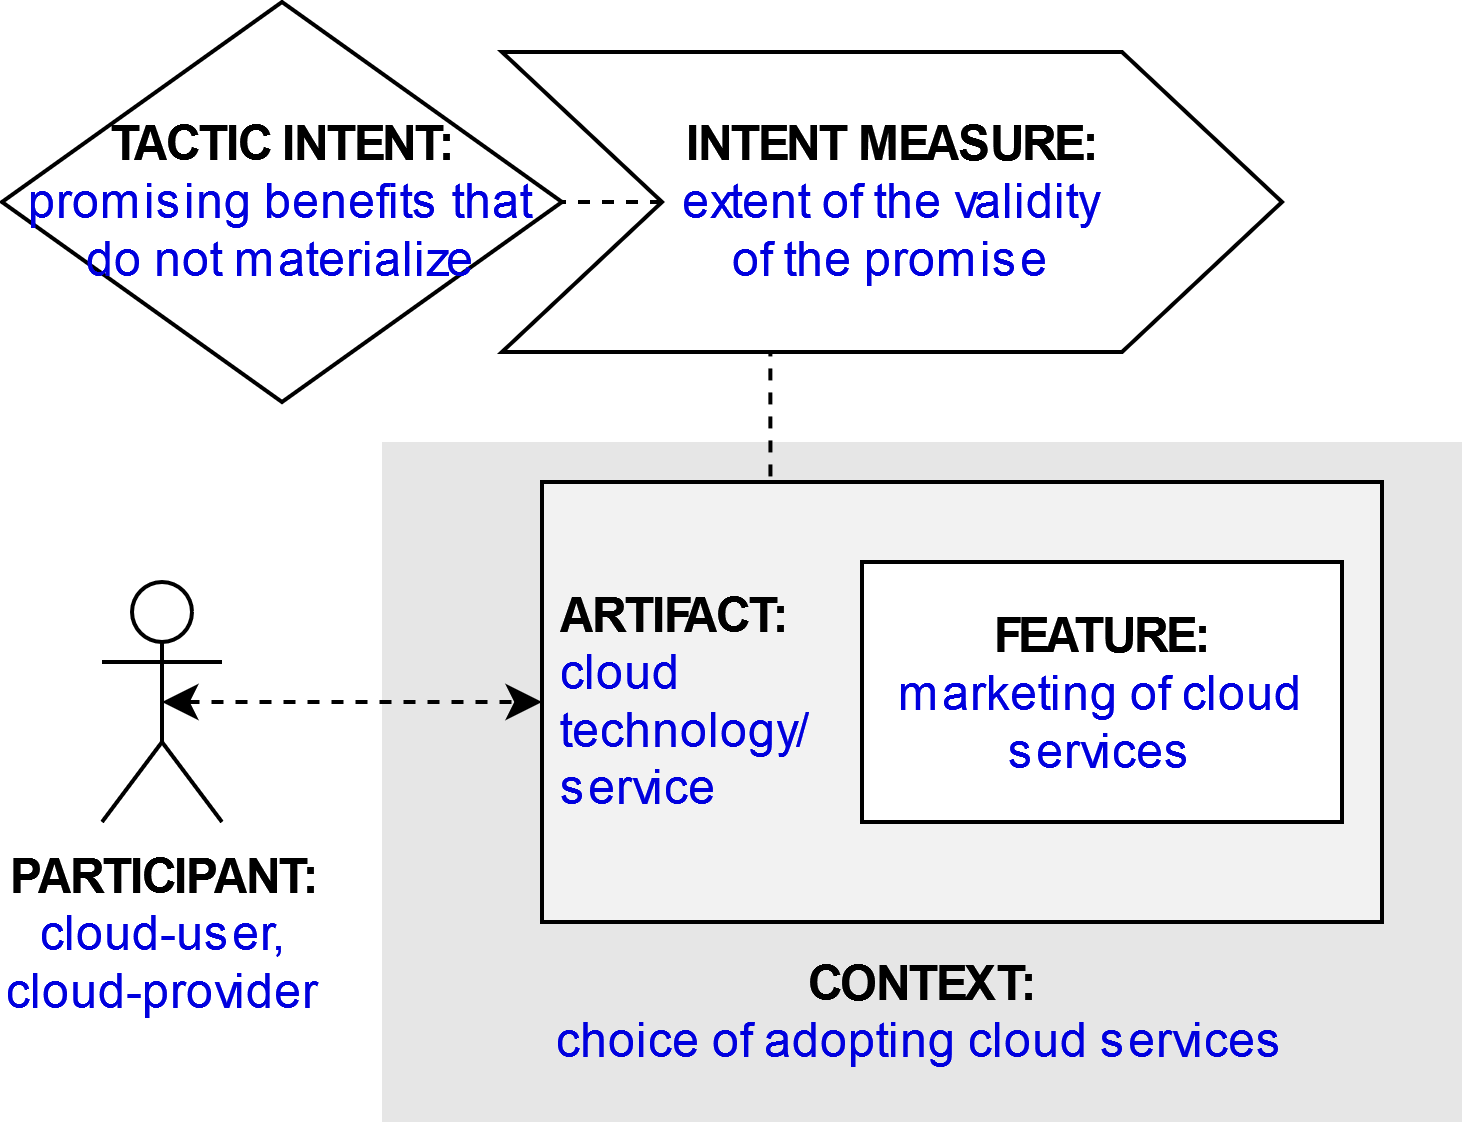

The diagram above was exported from draw.io. Its source (the exported page's mxGraphModel, read from the mxfile embedded in the PNG):
<mxGraphModel dx="1422" dy="831" grid="1" gridSize="10" guides="1" tooltips="1" connect="1" arrows="1" fold="1" page="1" pageScale="1" pageWidth="827" pageHeight="1169" math="0" shadow="0">
  <root>
    <mxCell id="g6xjUwb1L_4xmi_dHNkK-0" />
    <mxCell id="g6xjUwb1L_4xmi_dHNkK-1" parent="g6xjUwb1L_4xmi_dHNkK-0" />
    <mxCell id="g6xjUwb1L_4xmi_dHNkK-2" value="&lt;b&gt;PARTICIPANT:&lt;/b&gt;&lt;br&gt;&lt;div&gt;&lt;font color=&quot;#0000de&quot;&gt;cloud-user,&lt;/font&gt;&lt;/div&gt;&lt;div&gt;&lt;font color=&quot;#0000de&quot;&gt;cloud-provider&lt;/font&gt;&lt;/div&gt;" style="shape=umlActor;verticalLabelPosition=bottom;verticalAlign=top;html=1;outlineConnect=0;" parent="g6xjUwb1L_4xmi_dHNkK-1" vertex="1">
      <mxGeometry x="185" y="225" width="30" height="60" as="geometry" />
    </mxCell>
    <mxCell id="g6xjUwb1L_4xmi_dHNkK-3" value="&lt;br&gt;&lt;br&gt;&lt;br&gt;&lt;br&gt;&lt;br&gt;&lt;br&gt;&lt;br&gt;&lt;br&gt;&lt;b&gt;&lt;font color=&quot;#000000&quot;&gt;CONTEXT:&lt;/font&gt;&lt;/b&gt;&lt;br&gt;choice of adopting cloud services" style="rounded=0;whiteSpace=wrap;html=1;fontColor=#0000DE;fillColor=#E6E6E6;strokeColor=none;" parent="g6xjUwb1L_4xmi_dHNkK-1" vertex="1">
      <mxGeometry x="255" y="190" width="270" height="170" as="geometry" />
    </mxCell>
    <mxCell id="g6xjUwb1L_4xmi_dHNkK-4" style="edgeStyle=orthogonalEdgeStyle;rounded=0;orthogonalLoop=1;jettySize=auto;html=1;exitX=0.25;exitY=0;exitDx=0;exitDy=0;entryX=0.344;entryY=0.988;entryDx=0;entryDy=0;entryPerimeter=0;endArrow=none;endFill=0;dashed=1;" parent="g6xjUwb1L_4xmi_dHNkK-1" source="g6xjUwb1L_4xmi_dHNkK-5" target="g6xjUwb1L_4xmi_dHNkK-10" edge="1">
      <mxGeometry relative="1" as="geometry" />
    </mxCell>
    <mxCell id="g6xjUwb1L_4xmi_dHNkK-5" value="&lt;b&gt;&lt;font color=&quot;#000000&quot;&gt;&amp;nbsp;ARTIFACT:&lt;/font&gt;&lt;/b&gt;&lt;br&gt;&lt;div&gt;&amp;nbsp;cloud &lt;br&gt;&lt;/div&gt;&lt;div&gt;&amp;nbsp;technology/&lt;/div&gt;&lt;div&gt;&amp;nbsp;service&lt;/div&gt;" style="rounded=0;whiteSpace=wrap;html=1;fontColor=#0000DE;fillColor=#F2F2F2;align=left;" parent="g6xjUwb1L_4xmi_dHNkK-1" vertex="1">
      <mxGeometry x="295" y="200" width="210" height="110" as="geometry" />
    </mxCell>
    <mxCell id="g6xjUwb1L_4xmi_dHNkK-6" style="edgeStyle=orthogonalEdgeStyle;rounded=0;orthogonalLoop=1;jettySize=auto;html=1;exitX=0.5;exitY=0.5;exitDx=0;exitDy=0;exitPerimeter=0;entryX=0;entryY=0.5;entryDx=0;entryDy=0;fontColor=#0000DE;startArrow=classic;startFill=1;dashed=1;" parent="g6xjUwb1L_4xmi_dHNkK-1" source="g6xjUwb1L_4xmi_dHNkK-2" target="g6xjUwb1L_4xmi_dHNkK-5" edge="1">
      <mxGeometry relative="1" as="geometry" />
    </mxCell>
    <mxCell id="g6xjUwb1L_4xmi_dHNkK-7" value="&lt;b&gt;FEATURE:&lt;/b&gt;&lt;br&gt;&lt;font color=&quot;#0000de&quot;&gt;marketing of cloud services&lt;/font&gt;" style="rounded=0;whiteSpace=wrap;html=1;fontColor=#000000;fillColor=#FFFFFF;" parent="g6xjUwb1L_4xmi_dHNkK-1" vertex="1">
      <mxGeometry x="375" y="220" width="120" height="65" as="geometry" />
    </mxCell>
    <mxCell id="g6xjUwb1L_4xmi_dHNkK-8" value="&lt;b&gt;&lt;font color=&quot;#000000&quot;&gt;TACTIC INTENT:&lt;/font&gt;&lt;/b&gt;&lt;br&gt;promising benefits that do not materialize" style="rhombus;whiteSpace=wrap;html=1;fontColor=#0000DE;fillColor=#FFFFFF;" parent="g6xjUwb1L_4xmi_dHNkK-1" vertex="1">
      <mxGeometry x="160" y="80" width="140" height="100" as="geometry" />
    </mxCell>
    <mxCell id="g6xjUwb1L_4xmi_dHNkK-9" style="edgeStyle=orthogonalEdgeStyle;rounded=0;orthogonalLoop=1;jettySize=auto;html=1;exitX=0;exitY=0.5;exitDx=0;exitDy=0;entryX=1;entryY=0.5;entryDx=0;entryDy=0;dashed=1;endArrow=none;endFill=0;" parent="g6xjUwb1L_4xmi_dHNkK-1" source="g6xjUwb1L_4xmi_dHNkK-10" target="g6xjUwb1L_4xmi_dHNkK-8" edge="1">
      <mxGeometry relative="1" as="geometry" />
    </mxCell>
    <mxCell id="g6xjUwb1L_4xmi_dHNkK-10" value="&lt;b&gt;INTENT MEASURE:&lt;/b&gt;&lt;br&gt;&lt;div&gt;&lt;font color=&quot;#0000de&quot;&gt;extent of the validity &lt;br&gt;&lt;/font&gt;&lt;/div&gt;&lt;div&gt;&lt;font color=&quot;#0000de&quot;&gt;of the promise&lt;/font&gt;&lt;/div&gt;" style="shape=step;perimeter=stepPerimeter;whiteSpace=wrap;html=1;fixedSize=1;fontColor=#000000;fillColor=#FFFFFF;size=40;" parent="g6xjUwb1L_4xmi_dHNkK-1" vertex="1">
      <mxGeometry x="285" y="92.5" width="195" height="75" as="geometry" />
    </mxCell>
  </root>
</mxGraphModel>